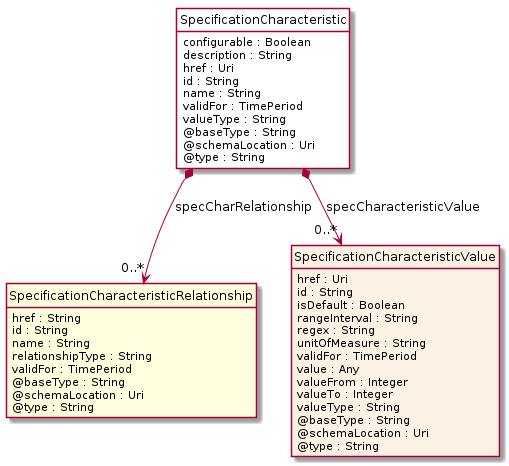

The diagram above was rendered by PlantUML. Its source (embedded in the PNG):
@startuml
hide circle
hide methods
hide stereotype
show <<Enumeration>> stereotype
skinparam class {
   BackgroundColor<<Enumeration>> #E6F5F7
   BackgroundColor<<Ref>> #FFFFE0
   BackgroundColor<<Pivot>> #FFFFFFF
   BackgroundColor<<SimpleType>> #E2F0DA
   BackgroundColor #FCF2E3
}

class SpecificationCharacteristic <<Pivot>> {
    configurable : Boolean
    description : String
    href : Uri
    id : String
    name : String
    validFor : TimePeriod
    valueType : String
    @baseType : String
    @schemaLocation : Uri
    @type : String
}

class SpecificationCharacteristicRelationship  <<Ref>> {
    href : String
    id : String
    name : String
    relationshipType : String
    validFor : TimePeriod
    @baseType : String
    @schemaLocation : Uri
    @type : String
}

class SpecificationCharacteristicValue  {
    href : Uri
    id : String
    isDefault : Boolean
    rangeInterval : String
    regex : String
    unitOfMeasure : String
    validFor : TimePeriod
    value : Any
    valueFrom : Integer
    valueTo : Integer
    valueType : String
    @baseType : String
    @schemaLocation : Uri
    @type : String
}

SpecificationCharacteristic *-->  "0..*" SpecificationCharacteristicValue : specCharacteristicValue

SpecificationCharacteristic *-->  "0..*" SpecificationCharacteristicRelationship : specCharRelationship

@enduml